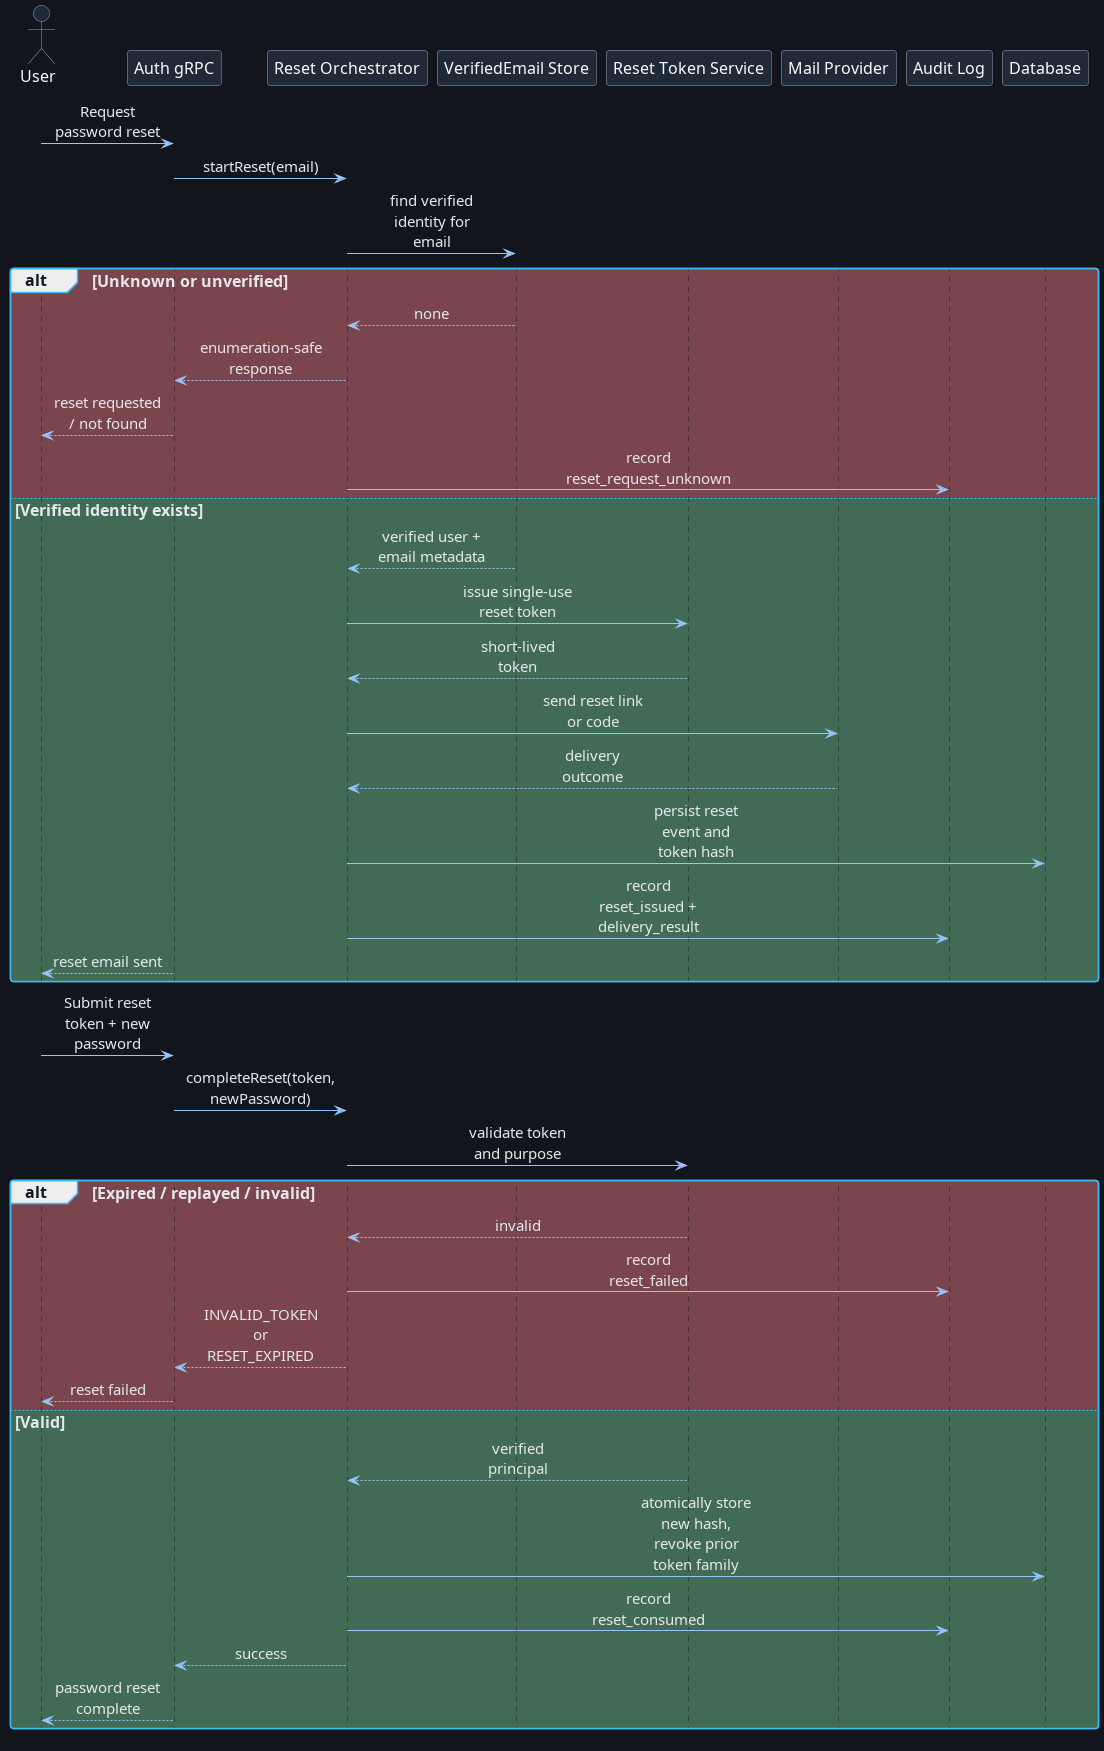

The diagram above was rendered by PlantUML. Its source (embedded in the PNG):
@startuml VerifiedEmailResetFlow
!include ../themes/dark-theme.puml
hide footbox

actor User
participant "Auth gRPC" as Auth
participant "Reset Orchestrator" as Reset
participant "VerifiedEmail Store" as EmailStore
participant "Reset Token Service" as TokenService
participant "Mail Provider" as Mail
participant "Audit Log" as Audit
participant "Database" as DB

User -> Auth: Request password reset
Auth -> Reset: startReset(email)
Reset -> EmailStore: find verified identity for email
alt #7a454d Unknown or unverified
    EmailStore --> Reset: none
    Reset --> Auth: enumeration-safe response
    Auth --> User: reset requested / not found
    Reset -> Audit: record reset_request_unknown
else #426b55 Verified identity exists
    EmailStore --> Reset: verified user + email metadata
    Reset -> TokenService: issue single-use reset token
    TokenService --> Reset: short-lived token
    Reset -> Mail: send reset link or code
    Mail --> Reset: delivery outcome
    Reset -> DB: persist reset event and token hash
    Reset -> Audit: record reset_issued + delivery_result
    Auth --> User: reset email sent
end

User -> Auth: Submit reset token + new password
Auth -> Reset: completeReset(token, newPassword)
Reset -> TokenService: validate token and purpose
alt #7a454d Expired / replayed / invalid
    TokenService --> Reset: invalid
    Reset -> Audit: record reset_failed
    Reset --> Auth: INVALID_TOKEN or RESET_EXPIRED
    Auth --> User: reset failed
else #426b55 Valid
    TokenService --> Reset: verified principal
    Reset -> DB: atomically store new hash, revoke prior token family
    Reset -> Audit: record reset_consumed
    Reset --> Auth: success
    Auth --> User: password reset complete
end
@enduml